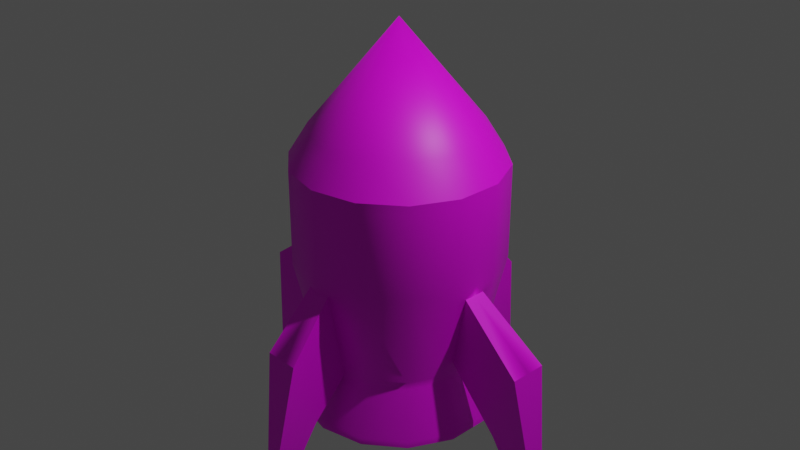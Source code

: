# Source: bomba.blend  (saved by Blender 2.80.75; exported with 4.5.12 LTS)
import bpy
from mathutils import Matrix  # noqa: F401  (used for matrix-valued properties, if any)

bpy.ops.wm.read_factory_settings(use_empty=True)
scene = bpy.context.scene
scene.name = 'Scene'

# ---- collections
col_collection = bpy.data.collections.new('Collection'); scene.collection.children.link(col_collection)

# ---- images (referenced by path relative to the original .blend; pixels are not part of the script)
import os
ASSET_DIR = os.environ.get("B2B_ASSET_DIR", "")  # directory of the original .blend (textures are referenced by path, not embedded)
HERE = os.path.dirname(os.path.abspath(__file__))  # packed textures are extracted next to this script under _unpacked/

def load_image(name, relpath, width, height, colorspace="sRGB"):
    """Load a texture the original file referenced (path relative to the .blend, or extracted next to this script)."""
    p = next((c for c in (os.path.join(HERE, relpath), os.path.join(ASSET_DIR, relpath)) if relpath and os.path.exists(c)), "")
    if p:
        img = bpy.data.images.load(p, check_existing=True)
        img.name = name
    else:  # same state as the original file: an image datablock whose file is absent (Cycles renders it pink)
        img = bpy.data.images.new(name, width, height)
        img.source = "FILE"
        img.filepath = "//" + (relpath or name)
    img.colorspace_settings.name = colorspace
    return img
img_paletteenemy_png = load_image('paletteEnemy.png', 'paletteEnemy.png', 1024, 1024, 'sRGB')

# ---- materials (node trees are filled in below, after node groups)
mat_bomba = bpy.data.materials.new('bomba')
mat_bomba.use_transparent_shadow = False

# ---- node groups
ng_auto_smooth = bpy.data.node_groups.new('Auto Smooth', 'GeometryNodeTree')
_s = ng_auto_smooth.interface.new_socket(name='Geometry', in_out='OUTPUT', socket_type='NodeSocketGeometry')
_s = ng_auto_smooth.interface.new_socket(name='Geometry', in_out='INPUT', socket_type='NodeSocketGeometry')
_s = ng_auto_smooth.interface.new_socket(name='Angle', in_out='INPUT', socket_type='NodeSocketFloat')
_s.subtype = 'ANGLE'
_s.min_value = 0.0
_s.max_value = 3.142
ng_auto_smooth.is_modifier = True
_N = ng_auto_smooth.nodes; _L = ng_auto_smooth.links
n0 = _N.new('NodeGroupOutput'); n0.name = 'Group Output'; n0.location = (480, -100)
n1 = _N.new('NodeGroupInput'); n1.name = 'Group Input'; n1.location = (-420, -300)
n2 = _N.new('NodeGroupInput'); n2.name = 'Group Input.001'; n2.location = (-60, -100)
n3 = _N.new('GeometryNodeSetShadeSmooth'); n3.name = 'Set Shade Smooth'; n3.location = (120, -100)
n3.domain = 'EDGE'
n4 = _N.new('GeometryNodeSetShadeSmooth'); n4.name = 'Set Shade Smooth.001'; n4.location = (300, -100)
n5 = _N.new('GeometryNodeInputMeshEdgeAngle'); n5.name = 'Edge Angle'; n5.location = (-420, -220)
n6 = _N.new('GeometryNodeInputEdgeSmooth'); n6.name = 'Is Edge Smooth'; n6.location = (-60, -160)
n7 = _N.new('GeometryNodeInputShadeSmooth'); n7.name = 'Is Face Smooth'; n7.location = (-240, -340)
n8 = _N.new('FunctionNodeBooleanMath'); n8.name = 'Boolean Math'; n8.location = (-60, -220)
n9 = _N.new('FunctionNodeCompare'); n9.name = 'Compare'; n9.location = (-240, -180)
n9.operation = 'LESS_EQUAL'
_L.new(n5.outputs[0], n9.inputs[0])
_L.new(n4.outputs[0], n0.inputs[0])
_L.new(n1.outputs[1], n9.inputs[1])
_L.new(n9.outputs[0], n8.inputs[0])
_L.new(n7.outputs[0], n8.inputs[1])
_L.new(n2.outputs[0], n3.inputs[0])
_L.new(n6.outputs[0], n3.inputs[1])
_L.new(n3.outputs[0], n4.inputs[0])
_L.new(n8.outputs[0], n3.inputs[2])
n0.is_active_output = True

# ---- material node trees
mat_bomba.use_nodes = True; mat_bomba.node_tree.nodes.clear()
_N = mat_bomba.node_tree.nodes; _L = mat_bomba.node_tree.links
n0 = _N.new('ShaderNodeOutputMaterial'); n0.name = 'Material Output'; n0.location = (300, 300)
n1 = _N.new('ShaderNodeBsdfPrincipled'); n1.name = 'Principled BSDF'; n1.location = (10, 300)
n1.distribution = 'GGX'
n1.subsurface_method = 'BURLEY'
n1.inputs[3].default_value = 1.45
n1.inputs[27].default_value = (0.0, 0.0, 0.0, 1.0)
n1.inputs[28].default_value = 1.0
n2 = _N.new('ShaderNodeTexImage'); n2.name = 'Image Texture'; n2.location = (-280, 280)
n2.image = img_paletteenemy_png
n2.interpolation = 'Closest'
_L.new(n1.outputs[0], n0.inputs[0])
_L.new(n2.outputs[0], n1.inputs[0])
n0.is_active_output = True

# ---- world
world_world = bpy.data.worlds.new('World'); scene.world = world_world
world_world.use_nodes = True; world_world.node_tree.nodes.clear()
_N = world_world.node_tree.nodes; _L = world_world.node_tree.links
n0 = _N.new('ShaderNodeOutputWorld'); n0.name = 'World Output'; n0.location = (300, 300)
n1 = _N.new('ShaderNodeBackground'); n1.name = 'Background'; n1.location = (10, 300)
n1.inputs[0].default_value = (0.05088, 0.05088, 0.05088, 1.0)
_L.new(n1.outputs[0], n0.inputs[0])
n0.is_active_output = True
world_world.color = (0.05088, 0.05088, 0.05088)
world_world.use_sun_shadow = False
world_world.sun_shadow_jitter_overblur = 0.0

# ---- cameras
cam_camera = bpy.data.cameras.new('Camera')
cam_camera.clip_end = 100.0
cam_camera.ortho_scale = 7.314

# ---- lights
light_light = bpy.data.lights.new('Light', 'POINT')
light_light.transmission_factor = 0.0
light_light.energy = 1000.0
light_light.shadow_soft_size = 0.1
light_light.shadow_maximum_resolution = 0.006
light_light.use_absolute_resolution = True

# ---- meshes
me_cylinder = bpy.data.meshes.new('Cylinder')
me_cylinder.from_pydata([(-0.3796, 0.7882, -1.484), (8.126e-09, 0.9091, 1.0), (-0.684, 0.5454, -1.484), (-0.8529, 0.1947, -1.484), (-0.8529, 0.0, -1.484), (-0.8863, 0.0, 1.0), (-0.8863, 0.2023, 1.0), (-0.7108, 0.5668, 1.0), (1.108e-08, 0.8748, -1.484), (-0.3944, 0.8191, 1.0), (-1.074e-08, 1.117, -0.3333), (-1.074e-08, 1.117, 0.668), (-1.089, 0.0, 0.668), (-1.063, 0.0, -0.4517), (-1.089, 0.2486, 0.668), (-1.063, 0.1213, -0.4517), (-0.8736, 0.6967, 0.668), (-0.8736, 0.6967, -0.3333), (-0.4848, 1.007, 0.668), (-0.4848, 1.007, -0.3333), (8.941e-08, -1.703e-08, 2.101), (1.108e-08, 0.8748, -1.403), (-0.879, 0.0, -1.285), (-0.879, 0.0793, -1.285), (-0.684, 0.5454, -1.403), (-0.3796, 0.7882, -1.403), (-0.4698, 0.9756, -1.977), (-0.4698, 0.9756, -2.049), (-0.8466, 0.6751, -1.977), (-1.056, 0.241, -1.977), (-1.056, 0.0, -1.977), (-5.167e-09, 1.083, -1.977), (-0.8466, 0.6751, -2.049), (-1.056, 0.241, -2.049), (-1.056, 0.0, -2.049), (-5.167e-09, 1.083, -2.049), (7.658e-08, -2.431e-09, -2.049), (-1.089, 0.0, -0.3333), (-1.089, 0.2486, -0.3333), (-0.8529, 0.0, -1.403), (-0.8529, 0.1947, -1.403), (-1.787, 0.0, -0.9981), (-1.787, 0.1982, -0.9981), (-1.487, 0.0, -1.831), (-0.07809, 1.554, -2.349), (-1.487, 0.1295, -1.831), (0.0, 1.554, -2.349), (-0.0451, 1.79, -2.435), (0.0, 1.79, -2.435), (-2.012, 0.0, -2.435), (-2.012, 0.05622, -2.435), (-0.1184, 1.264, -1.831), (0.0, 1.264, -1.831), (-0.1871, 1.565, -0.9981), (0.0, 1.565, -0.9981), (-1.776, 0.0, -2.349), (-0.06818, 0.6568, -1.285), (-1.776, 0.08921, -2.349), (0.0, 0.6568, -1.285), (-0.1102, 0.8409, -0.1704), (0.0, 0.8409, -0.1704), (0.0, 1.117, 0.5698), (-1.089, 0.0, 0.5698), (-1.089, 0.2486, 0.5698), (-0.8736, 0.6967, 0.5698), (-0.4848, 1.007, 0.5698)], [], [(12, 5, 6, 14), (14, 6, 7, 16), (16, 7, 9, 18), (18, 9, 1, 11), (65, 18, 11, 61), (19, 10, 21, 25), (64, 16, 18, 65), (19, 25, 24, 17), (63, 14, 16, 64), (17, 24, 40, 38), (62, 12, 14, 63), (23, 22, 43, 45), (1, 9, 20), (7, 6, 20), (9, 7, 20), (6, 5, 20), (2, 0, 26, 28), (4, 3, 29, 30), (26, 31, 35, 27), (3, 2, 28, 29), (0, 8, 31, 26), (39, 40, 3, 4), (25, 21, 8, 0), (24, 25, 0, 2), (40, 24, 2, 3), (29, 28, 32, 33), (28, 26, 27, 32), (30, 29, 33, 34), (35, 36, 27), (32, 36, 33), (34, 33, 36), (32, 27, 36), (15, 13, 37, 38), (13, 22, 39, 37), (23, 15, 38, 40), (22, 23, 40, 39), (45, 43, 55, 57), (15, 23, 45, 42), (22, 13, 41, 43), (13, 15, 42, 41), (60, 54, 53, 59), (50, 57, 55, 49), (47, 48, 46, 44), (52, 46, 48, 54), (53, 47, 44, 51), (42, 45, 57, 50), (56, 51, 52, 58), (51, 44, 46, 52), (59, 53, 51, 56), (43, 41, 49, 55), (54, 48, 47, 53), (41, 42, 50, 49), (58, 52, 54, 60), (37, 62, 63, 38), (38, 63, 64, 17), (17, 64, 65, 19), (19, 65, 61, 10)])
me_cylinder.polygons.foreach_set('use_smooth', [True] * 57)
_uv = me_cylinder.uv_layers.new(name='UVMap')
_uv.uv.foreach_set('vector', [0.01844, 0.4051, 0.01825, 0.4086, 0.01633, 0.4086, 0.01608, 0.4051, 0.01608, 0.4051, 0.01633, 0.4086, 0.01266, 0.4088, 0.01156, 0.4054, 0.0369, 0.411, 0.03849, 0.4079, 0.04164, 0.4098, 0.04077, 0.4133, 0.04077, 0.4133, 0.04164, 0.4098, 0.04546, 0.4105, 0.04546, 0.4141, 0.03782, 0.916, 0.03782, 0.9172, 0.03198, 0.9171, 0.03198, 0.9159, 0.03414, 0.6589, 0.0283, 0.6588, 0.02868, 0.646, 0.03325, 0.646, 0.04284, 0.9162, 0.04284, 0.9174, 0.03782, 0.9172, 0.03782, 0.916, 0.03414, 0.6589, 0.03325, 0.646, 0.03718, 0.6462, 0.03916, 0.6591, 0.02839, 0.9219, 0.02842, 0.923, 0.02286, 0.9234, 0.02283, 0.9222, 0.01894, 0.6652, 0.02017, 0.6525, 0.02453, 0.6522, 0.0245, 0.6648, 0.0313, 0.9218, 0.03132, 0.923, 0.02842, 0.923, 0.02839, 0.9219, 0.01857, 0.4183, 0.01798, 0.4183, 0.01798, 0.4133, 0.01895, 0.4133, 0.04546, 0.4105, 0.04164, 0.4098, 0.04534, 0.3967, 0.01266, 0.4088, 0.01633, 0.4086, 0.01738, 0.4205, 0.04164, 0.4098, 0.03849, 0.4079, 0.04534, 0.3967, 0.01633, 0.4086, 0.01825, 0.4086, 0.01738, 0.4205, 0.03718, 0.6452, 0.03325, 0.645, 0.03401, 0.6389, 0.03888, 0.6391, 0.02678, 0.6512, 0.02451, 0.6512, 0.02416, 0.6449, 0.02697, 0.6449, 0.03401, 0.6389, 0.02836, 0.6388, 0.02836, 0.6379, 0.03401, 0.638, 0.02451, 0.6512, 0.02015, 0.6515, 0.01877, 0.6453, 0.02416, 0.6449, 0.03325, 0.645, 0.02868, 0.645, 0.02836, 0.6388, 0.03401, 0.6389, 0.03048, 0.8983, 0.0282, 0.8983, 0.02818, 0.8973, 0.03046, 0.8973, 0.03693, 0.8921, 0.03236, 0.8921, 0.03236, 0.8911, 0.03693, 0.8911, 0.04086, 0.8923, 0.03693, 0.8921, 0.03693, 0.8911, 0.04086, 0.8913, 0.0282, 0.8983, 0.02385, 0.8986, 0.02383, 0.8976, 0.02818, 0.8973, 0.02416, 0.6449, 0.01877, 0.6453, 0.01875, 0.6444, 0.02414, 0.6441, 0.03888, 0.6391, 0.03401, 0.6389, 0.03401, 0.638, 0.03888, 0.6382, 0.02697, 0.6449, 0.02416, 0.6449, 0.02414, 0.6441, 0.02695, 0.6441, 0.03985, 0.9012, 0.03985, 0.9096, 0.03635, 0.9021, 0.03354, 0.9044, 0.03985, 0.9096, 0.03198, 0.9077, 0.03198, 0.9096, 0.03198, 0.9077, 0.03985, 0.9096, 0.03354, 0.9044, 0.03635, 0.9021, 0.03985, 0.9096, 0.02592, 0.6634, 0.02734, 0.6634, 0.02741, 0.6648, 0.0245, 0.6648, 0.025, 0.4083, 0.03033, 0.4047, 0.03109, 0.4042, 0.02425, 0.4088, 0.02594, 0.6536, 0.02592, 0.6634, 0.0245, 0.6648, 0.02453, 0.6522, 0.02687, 0.6536, 0.02594, 0.6536, 0.02453, 0.6522, 0.0268, 0.6522, 0.01991, 0.4176, 0.01895, 0.4176, 0.01899, 0.4133, 0.01965, 0.4133, 0.02539, 0.4088, 0.03035, 0.4128, 0.02957, 0.4191, 0.02398, 0.4156, 0.03033, 0.4047, 0.025, 0.4083, 0.02398, 0.4013, 0.02993, 0.3984, 0.01648, 0.4083, 0.01559, 0.4083, 0.01563, 0.4034, 0.01709, 0.4034, 0.04405, 0.3922, 0.04405, 0.3988, 0.04545, 0.3988, 0.04488, 0.3922, 0.0306, 0.4107, 0.03035, 0.4088, 0.03102, 0.4088, 0.03102, 0.4107, 0.0176, 0.4257, 0.01793, 0.4257, 0.01789, 0.4238, 0.01731, 0.4238, 0.03672, 0.3984, 0.03755, 0.3939, 0.03663, 0.3922, 0.03109, 0.4018, 0.03755, 0.4007, 0.0431, 0.4101, 0.04405, 0.4084, 0.04323, 0.404, 0.02398, 0.4156, 0.02957, 0.4191, 0.03035, 0.4236, 0.02939, 0.4253, 0.01747, 0.4133, 0.01709, 0.4196, 0.01798, 0.4196, 0.01798, 0.4133, 0.01709, 0.4196, 0.01731, 0.4238, 0.01789, 0.4238, 0.01798, 0.4196, 0.03767, 0.3922, 0.03755, 0.4007, 0.04323, 0.404, 0.04405, 0.3977, 0.02993, 0.3984, 0.02398, 0.4013, 0.03027, 0.3922, 0.03109, 0.3939, 0.04405, 0.3988, 0.04405, 0.41, 0.04439, 0.41, 0.04545, 0.3988, 0.01709, 0.4034, 0.01563, 0.4034, 0.01668, 0.3922, 0.01709, 0.3922, 0.03755, 0.4046, 0.03672, 0.3984, 0.03109, 0.4018, 0.03124, 0.4103, 0.02741, 0.6648, 0.02762, 0.6757, 0.02472, 0.6758, 0.0245, 0.6648, 0.0245, 0.6648, 0.02472, 0.6758, 0.01916, 0.6761, 0.01894, 0.6652, 0.03916, 0.6591, 0.03916, 0.6701, 0.03414, 0.6699, 0.03414, 0.6589, 0.03414, 0.6589, 0.03414, 0.6699, 0.0283, 0.6698, 0.0283, 0.6588])
me_cylinder.materials.append(mat_bomba)
me_cylinder.use_remesh_preserve_volume = False
me_cylinder.use_remesh_preserve_attributes = False
me_cylinder.use_mirror_vertex_groups = False
me_cylinder.update()

# ---- objects
ob_light = bpy.data.objects.new('Light', light_light)
ob_camera = bpy.data.objects.new('Camera', cam_camera)
ob_cylinder = bpy.data.objects.new('Cylinder', me_cylinder)

# ---- transforms, parenting, visibility, modifiers, constraints
ob_light.location = (4.076, 1.005, 5.904)
ob_light.rotation_euler = (0.6503, 0.05522, 1.866)
ob_light.lock_rotations_4d = False
ob_light.empty_display_type = 'ARROWS'
ob_light.color = (0.0, 0.0, 0.0, 0.0)
ob_light.lineart.crease_threshold = 0.0
ob_camera.location = (7.359, -6.926, 4.958)
ob_camera.rotation_euler = (1.109, 0.0, 0.8149)
ob_camera.lock_rotations_4d = False
ob_camera.empty_display_type = 'ARROWS'
ob_camera.color = (0.0, 0.0, 0.0, 0.0)
ob_camera.display_type = 'WIRE'
ob_camera.lineart.crease_threshold = 0.0
ob_cylinder.location = (0.0, 0.0, 0.0)
ob_cylinder.lineart.crease_threshold = 0.0
_m = ob_cylinder.modifiers.new('Mirror', 'MIRROR')
_m.use_axis = (True, True, False)
_m.use_clip = True
_m = ob_cylinder.modifiers.new('Auto Smooth', 'NODES')
_m.node_group = ng_auto_smooth
_gi = [s.identifier for s in ng_auto_smooth.interface.items_tree if s.item_type == 'SOCKET' and s.in_out == 'INPUT']
_m[_gi[1]] = 0.5236  # Angle

# ---- collection membership
col_collection.objects.link(ob_light)
col_collection.objects.link(ob_camera)
col_collection.objects.link(ob_cylinder)

# ---- scene / render settings (as saved in the file)
scene.camera = ob_camera
scene.frame_start = 1; scene.frame_end = 250; scene.frame_set(1)
scene.render.engine = 'BLENDER_EEVEE_NEXT'
scene.cycles.use_denoising = False
scene.cycles.samples = 128
scene.cycles.sampling_pattern = 'TABULATED_SOBOL'
scene.cycles.use_adaptive_sampling = False
scene.cycles.use_light_tree = False
scene.view_settings.view_transform = 'Filmic'
bpy.context.view_layer.update()
